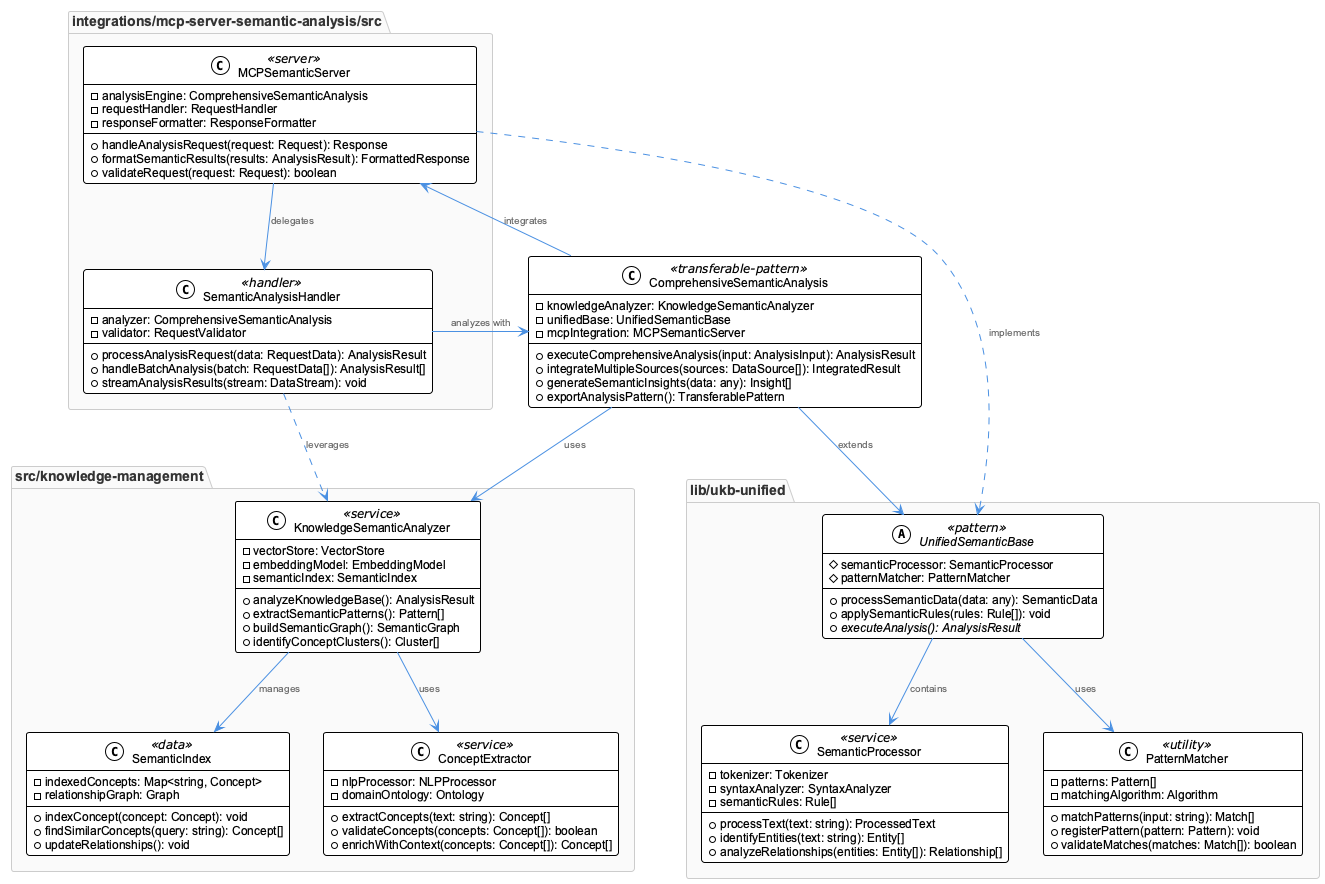

The diagram above was rendered by PlantUML. Its source (embedded in the PNG):
@startuml
!include /Users/q284340/Agentic/coding/docs/puml/_standard-style.puml

package "src/knowledge-management" {
    class KnowledgeSemanticAnalyzer <<service>> {
        -vectorStore: VectorStore
        -embeddingModel: EmbeddingModel
        -semanticIndex: SemanticIndex
        +analyzeKnowledgeBase(): AnalysisResult
        +extractSemanticPatterns(): Pattern[]
        +buildSemanticGraph(): SemanticGraph
        +identifyConceptClusters(): Cluster[]
    }
    
    class SemanticIndex <<data>> {
        -indexedConcepts: Map<string, Concept>
        -relationshipGraph: Graph
        +indexConcept(concept: Concept): void
        +findSimilarConcepts(query: string): Concept[]
        +updateRelationships(): void
    }
    
    class ConceptExtractor <<service>> {
        -nlpProcessor: NLPProcessor
        -domainOntology: Ontology
        +extractConcepts(text: string): Concept[]
        +validateConcepts(concepts: Concept[]): boolean
        +enrichWithContext(concepts: Concept[]): Concept[]
    }
}

package "lib/ukb-unified" {
    abstract class UnifiedSemanticBase <<pattern>> {
        #semanticProcessor: SemanticProcessor
        #patternMatcher: PatternMatcher
        +processSemanticData(data: any): SemanticData
        +applySemanticRules(rules: Rule[]): void
        {abstract} +executeAnalysis(): AnalysisResult
    }
    
    class SemanticProcessor <<service>> {
        -tokenizer: Tokenizer
        -syntaxAnalyzer: SyntaxAnalyzer
        -semanticRules: Rule[]
        +processText(text: string): ProcessedText
        +identifyEntities(text: string): Entity[]
        +analyzeRelationships(entities: Entity[]): Relationship[]
    }
    
    class PatternMatcher <<utility>> {
        -patterns: Pattern[]
        -matchingAlgorithm: Algorithm
        +matchPatterns(input: string): Match[]
        +registerPattern(pattern: Pattern): void
        +validateMatches(matches: Match[]): boolean
    }
}

package "integrations/mcp-server-semantic-analysis/src" {
    class MCPSemanticServer <<server>> {
        -analysisEngine: ComprehensiveSemanticAnalysis
        -requestHandler: RequestHandler
        -responseFormatter: ResponseFormatter
        +handleAnalysisRequest(request: Request): Response
        +formatSemanticResults(results: AnalysisResult): FormattedResponse
        +validateRequest(request: Request): boolean
    }
    
    class SemanticAnalysisHandler <<handler>> {
        -analyzer: ComprehensiveSemanticAnalysis
        -validator: RequestValidator
        +processAnalysisRequest(data: RequestData): AnalysisResult
        +handleBatchAnalysis(batch: RequestData[]): AnalysisResult[]
        +streamAnalysisResults(stream: DataStream): void
    }
}

class ComprehensiveSemanticAnalysis <<transferable-pattern>> {
    -knowledgeAnalyzer: KnowledgeSemanticAnalyzer
    -unifiedBase: UnifiedSemanticBase
    -mcpIntegration: MCPSemanticServer
    +executeComprehensiveAnalysis(input: AnalysisInput): AnalysisResult
    +integrateMultipleSources(sources: DataSource[]): IntegratedResult
    +generateSemanticInsights(data: any): Insight[]
    +exportAnalysisPattern(): TransferablePattern
}

' Relationships
ComprehensiveSemanticAnalysis --> KnowledgeSemanticAnalyzer : uses
ComprehensiveSemanticAnalysis --> UnifiedSemanticBase : extends
ComprehensiveSemanticAnalysis --> MCPSemanticServer : integrates

KnowledgeSemanticAnalyzer --> SemanticIndex : manages
KnowledgeSemanticAnalyzer --> ConceptExtractor : uses

UnifiedSemanticBase --> SemanticProcessor : contains
UnifiedSemanticBase --> PatternMatcher : uses

MCPSemanticServer --> SemanticAnalysisHandler : delegates
SemanticAnalysisHandler --> ComprehensiveSemanticAnalysis : analyzes with

' Cross-package dependencies
SemanticAnalysisHandler ..> KnowledgeSemanticAnalyzer : leverages
MCPSemanticServer ..> UnifiedSemanticBase : implements

@enduml